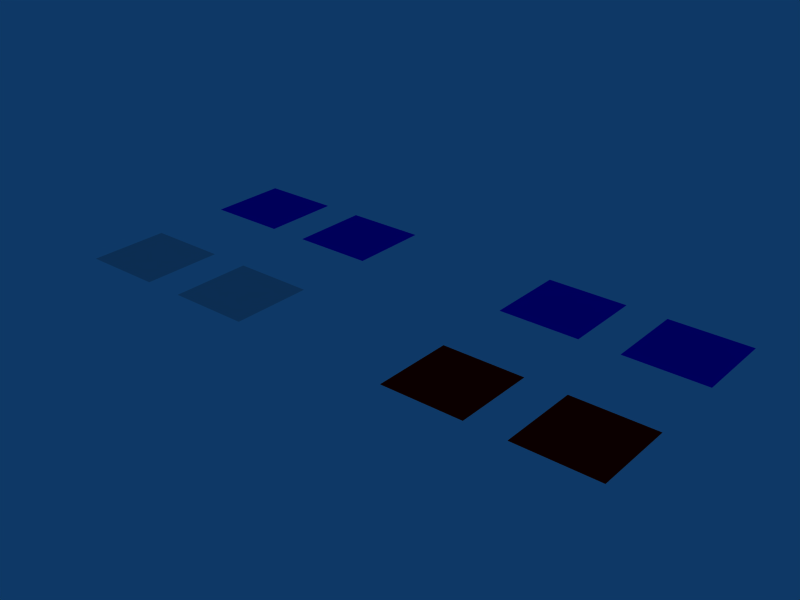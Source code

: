 # Source: split_by_face_and_material.test.blend  (saved by Blender 2.49.2; exported with 4.5.12 LTS)
import bpy
from mathutils import Matrix  # noqa: F401  (used for matrix-valued properties, if any)

bpy.ops.wm.read_factory_settings(use_empty=True)
scene = bpy.context.scene
scene.name = 'Scene'

# ---- collections
col_collection_1 = bpy.data.collections.new('Collection 1'); scene.collection.children.link(col_collection_1)

# ---- materials (node trees are filled in below, after node groups)
mat_material__75 = bpy.data.materials.new('Material_.75')
mat_material__75.alpha_threshold = 0.0
mat_material__75.diffuse_color = (0.0, 0.0, 0.88, 1.0)
mat_material__75.roughness = 0.5
mat_material__75.specular_intensity = 0.75
mat_material__75.line_color = (0.0, 0.0, 0.0, 1.0)
mat_material__9 = bpy.data.materials.new('Material_.9')
mat_material__9.alpha_threshold = 0.0
mat_material__9.diffuse_color = (0.99, 0.99, 0.0, 1.0)
mat_material__9.roughness = 0.5
mat_material__9.specular_intensity = 0.9
mat_material__9.line_color = (0.0, 0.0, 0.0, 1.0)
mat_material__25 = bpy.data.materials.new('Material_.25')
mat_material__25.alpha_threshold = 0.0
mat_material__25.diffuse_color = (0.77, 0.0, 0.0, 1.0)
mat_material__25.roughness = 0.5
mat_material__25.specular_intensity = 0.25
mat_material__25.line_color = (0.0, 0.0, 0.0, 1.0)

# ---- material node trees

# ---- world
world_world = bpy.data.worlds.new('World'); scene.world = world_world
world_world.color = (0.05656, 0.2208, 0.4)
world_world.use_sun_shadow = False
world_world.sun_shadow_jitter_overblur = 0.0
world_world.cycles.sampling_method = 'MANUAL'
world_world.cycles.sample_map_resolution = 256

# ---- meshes
me_plane = bpy.data.meshes.new('Plane')
me_plane.from_pydata([(-4.0, 1.0, 0.0), (-4.0, -1.0, 0.0), (-6.0, -1.0, 0.0), (-6.0, 1.0, 0.0), (5.0, -3.0, 0.0), (5.0, -5.0, 0.0), (3.0, -5.0, 0.0), (3.0, -3.0, 0.0), (-1.0, -3.0, 0.0), (-1.0, -5.0, 0.0), (-3.0, -5.0, 0.0), (-3.0, -3.0, 0.0), (5.0, 1.0, 0.0), (5.0, -1.0, 0.0), (3.0, -1.0, 0.0), (3.0, 1.0, 0.0), (8.0, 1.0, 0.0), (8.0, -1.0, 0.0), (6.0, -1.0, 0.0), (6.0, 1.0, 0.0), (-4.0, -3.0, 0.0), (-4.0, -5.0, 0.0), (-6.0, -5.0, 0.0), (-6.0, -3.0, 0.0), (-1.0, 1.0, 0.0), (-1.0, -1.0, 0.0), (-3.0, -1.0, 0.0), (-3.0, 1.0, 0.0), (8.0, -3.0, 0.0), (8.0, -5.0, 0.0), (6.0, -5.0, 0.0), (6.0, -3.0, 0.0)], [], [(0, 3, 2, 1), (6, 5, 4, 7), (10, 9, 8, 11), (14, 13, 12, 15), (18, 17, 16, 19), (22, 21, 20, 23), (26, 25, 24, 27), (30, 29, 28, 31)])
me_plane.polygons.foreach_set('material_index', [2, 4, 1, 2, 2, 0, 2, 4])
_uv = me_plane.uv_layers.new(name='UVTex')
_uv.uv.foreach_set('vector', [1.987e-08, 0.6667, 0.3333, 0.6667, 0.3333, 1.0, 0.0, 1.0, 0.6667, 0.0, 1.0, 0.0, 1.0, 0.3333, 0.6667, 0.3333, 0.6667, 0.3333, 1.0, 0.3333, 1.0, 0.6667, 0.6667, 0.6667, 0.0, 0.3333, 0.3333, 0.3333, 0.3333, 0.6667, 1.589e-07, 0.6667, 1.0, 1.0, 0.6667, 1.0, 0.6667, 0.6667, 1.0, 0.6667, 0.3333, 0.3333, 0.3333, 0.0, 0.6667, 7.947e-08, 0.6667, 0.3333, 0.0, 0.3333, 0.0, 0.0, 0.3333, 7.947e-08, 0.3333, 0.3333, 0.6667, 0.6667, 0.3333, 0.6667, 0.3333, 0.3333, 0.6667, 0.3333])
me_plane.materials.append(None)
me_plane.materials.append(None)
me_plane.materials.append(mat_material__75)
me_plane.materials.append(mat_material__9)
me_plane.materials.append(mat_material__25)
me_plane.use_remesh_preserve_volume = False
me_plane.use_remesh_preserve_attributes = False
me_plane.use_mirror_vertex_groups = False
me_plane.update()

# ---- objects
ob_plane = bpy.data.objects.new('Plane', me_plane)

# ---- transforms, parenting, visibility, modifiers, constraints
ob_plane.location = (-2.0, 2.0, 3.0)
ob_plane.lock_rotations_4d = False
ob_plane.empty_display_type = 'ARROWS'
ob_plane.lineart.crease_threshold = 0.0

# ---- collection membership
col_collection_1.objects.link(ob_plane)

# ---- scene / render settings (as saved in the file)
scene.frame_start = 1; scene.frame_end = 250; scene.frame_set(1)
scene.render.engine = 'BLENDER_EEVEE_NEXT'
scene.render.image_settings.file_format = 'JPEG'
scene.render.image_settings.color_mode = 'RGB'
scene.render.image_settings.compression = 90
scene.render.resolution_x = 800
scene.render.resolution_y = 600
scene.render.pixel_aspect_x = 100.0
scene.render.pixel_aspect_y = 100.0
scene.render.fps = 25
scene.render.dither_intensity = 0.0
scene.render.use_compositing = False
scene.render.use_sequencer = False
scene.render.bake_margin = 2
scene.render.bake_bias = 0.0
scene.render.use_stamp_time = False
scene.render.use_stamp_date = False
scene.render.use_stamp_frame = False
scene.render.use_stamp_camera = False
scene.render.use_stamp_scene = False
scene.render.use_stamp_filename = False
scene.render.use_stamp_render_time = False
scene.render.stamp_font_size = 0
scene.cycles.use_denoising = False
scene.cycles.samples = 10
scene.cycles.sampling_pattern = 'TABULATED_SOBOL'
scene.cycles.light_sampling_threshold = 0.0
scene.cycles.use_adaptive_sampling = False
scene.cycles.use_light_tree = False
scene.cycles.blur_glossy = 0.0
scene.cycles.volume_bounces = 1
scene.cycles.pixel_filter_type = 'GAUSSIAN'
scene.cycles.sample_clamp_indirect = 0.0
scene.view_settings.view_transform = 'Raw'
bpy.context.view_layer.update()

# ---- added for rendering (the .blend has no active camera): camera
cam_auto = bpy.data.cameras.new('AutoCamera')
cam_auto.lens = 50.0
cam_auto.sensor_width = 36.0
cam_auto.clip_end = 1000.0
ob_auto_camera = bpy.data.objects.new('AutoCamera', cam_auto)
scene.collection.objects.link(ob_auto_camera)
ob_auto_camera.location = (13.0926, -16.9111, 14.2741)
ob_auto_camera.rotation_euler = (1.09748, -7.21219e-08, 0.694738)
scene.camera = ob_auto_camera
bpy.context.view_layer.update()
